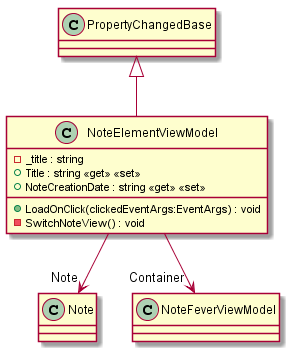

The diagram above was rendered by PlantUML. Its source (embedded in the PNG):
@startuml
class NoteElementViewModel {
    - _title : string
    + Title : string <<get>> <<set>>
    + NoteCreationDate : string <<get>> <<set>>
    + LoadOnClick(clickedEventArgs:EventArgs) : void
    - SwitchNoteView() : void
}
PropertyChangedBase <|-- NoteElementViewModel
NoteElementViewModel --> "Note" Note
NoteElementViewModel --> "Container" NoteFeverViewModel
@enduml